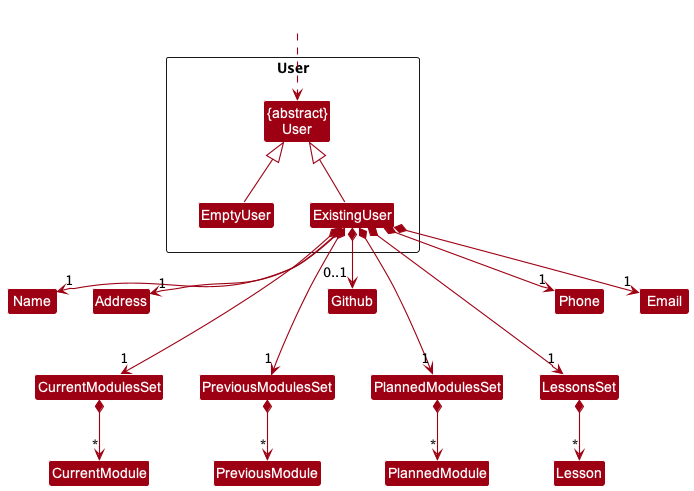

The diagram above was rendered by PlantUML. Its source (embedded in the PNG):
@startuml
!include style.puml
skinparam arrowThickness 1.1
skinparam arrowColor MODEL_COLOR
skinparam classBackgroundColor MODEL_COLOR

Class HiddenOutside #FFFFFF
HiddenOutside ..> User

Class Name
Class Address
Class Github
Class Phone
Class Email
Class CurrentModulesSet
Class PreviousModulesSet
Class PlannedModulesSet
Class LessonsSet
Class CurrentModule
Class PreviousModule
Class PlannedModule
Class Lesson

package User <<Rectangle>>{
Class "{abstract}\nUser" as User
Class EmptyUser
Class ExistingUser

EmptyUser -up-|> User
ExistingUser -up-|> User

ExistingUser *--> "1" Name
ExistingUser *--> "1" Email
ExistingUser *--> "1" Phone
ExistingUser *--> "1" Address
ExistingUser *--> "0..1" Github
ExistingUser *--> "1" CurrentModulesSet
ExistingUser *--> "1" PreviousModulesSet
ExistingUser *--> "1" PlannedModulesSet
ExistingUser *--> "1" LessonsSet

CurrentModulesSet *--> "*" CurrentModule
PreviousModulesSet *--> "*" PreviousModule
PlannedModulesSet *--> "*" PlannedModule
LessonsSet *--> "*" Lesson

Github -down[hidden]-> CurrentModulesSet
Github -down[hidden]-> PreviousModulesSet
Github -down[hidden]-> PlannedModulesSet
Github -down[hidden]-> LessonsSet
}

@enduml